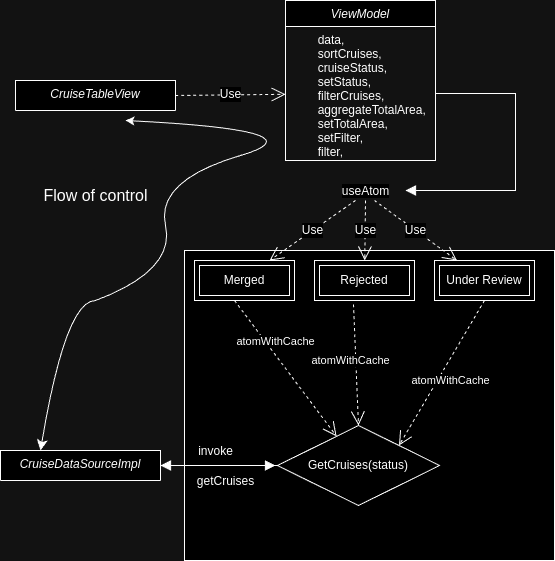

The diagram above was exported from draw.io. Its source (the exported page's mxGraphModel, read from the mxfile embedded in the PNG):
<mxGraphModel dx="675" dy="737" grid="1" gridSize="10" guides="1" tooltips="1" connect="1" arrows="1" fold="1" page="1" pageScale="1" pageWidth="827" pageHeight="1169" math="0" shadow="0">
  <root>
    <mxCell id="WIyWlLk6GJQsqaUBKTNV-0" />
    <mxCell id="WIyWlLk6GJQsqaUBKTNV-1" parent="WIyWlLk6GJQsqaUBKTNV-0" />
    <mxCell id="sVP6cVImfTpX4BKzWecU-8" value="" style="html=1;dashed=0;whiteSpace=wrap;" parent="WIyWlLk6GJQsqaUBKTNV-1" vertex="1">
      <mxGeometry x="229" y="400" width="370" height="310" as="geometry" />
    </mxCell>
    <mxCell id="zkfFHV4jXpPFQw0GAbJ--0" value="CruiseTableView" style="swimlane;fontStyle=2;align=center;verticalAlign=top;childLayout=stackLayout;horizontal=1;startSize=140;horizontalStack=0;resizeParent=1;resizeLast=0;collapsible=1;marginBottom=0;rounded=0;shadow=0;strokeWidth=1;" parent="WIyWlLk6GJQsqaUBKTNV-1" vertex="1">
      <mxGeometry x="60" y="230" width="160" height="30" as="geometry">
        <mxRectangle x="230" y="140" width="160" height="26" as="alternateBounds" />
      </mxGeometry>
    </mxCell>
    <mxCell id="sVP6cVImfTpX4BKzWecU-0" value="ViewModel" style="swimlane;fontStyle=2;align=center;verticalAlign=top;childLayout=stackLayout;horizontal=1;startSize=26;horizontalStack=0;resizeParent=1;resizeLast=0;collapsible=1;marginBottom=0;rounded=0;shadow=0;strokeWidth=1;" parent="WIyWlLk6GJQsqaUBKTNV-1" vertex="1">
      <mxGeometry x="330" y="150" width="150" height="160" as="geometry">
        <mxRectangle x="230" y="140" width="160" height="26" as="alternateBounds" />
      </mxGeometry>
    </mxCell>
    <mxCell id="sVP6cVImfTpX4BKzWecU-1" value="        data,&#10;        sortCruises,&#10;        cruiseStatus,&#10;        setStatus,&#10;        filterCruises,&#10;        aggregateTotalArea,&#10;        setTotalArea,&#10;        setFilter,&#10;        filter,&#10;        " style="text;align=left;verticalAlign=top;spacingLeft=4;spacingRight=4;overflow=hidden;rotatable=0;points=[[0,0.5],[1,0.5]];portConstraint=eastwest;" parent="sVP6cVImfTpX4BKzWecU-0" vertex="1">
      <mxGeometry y="26" width="150" height="134" as="geometry" />
    </mxCell>
    <mxCell id="sVP6cVImfTpX4BKzWecU-2" value="Use" style="endArrow=open;endSize=12;dashed=1;html=1;rounded=0;fontSize=12;curved=1;exitX=1;exitY=0.5;exitDx=0;exitDy=0;" parent="WIyWlLk6GJQsqaUBKTNV-1" source="zkfFHV4jXpPFQw0GAbJ--0" target="sVP6cVImfTpX4BKzWecU-1" edge="1">
      <mxGeometry width="160" relative="1" as="geometry">
        <mxPoint x="220" y="370" as="sourcePoint" />
        <mxPoint x="380" y="370" as="targetPoint" />
      </mxGeometry>
    </mxCell>
    <mxCell id="sVP6cVImfTpX4BKzWecU-3" value="GetCruises(status)" style="shape=rhombus;html=1;dashed=0;whiteSpace=wrap;perimeter=rhombusPerimeter;" parent="WIyWlLk6GJQsqaUBKTNV-1" vertex="1">
      <mxGeometry x="322" y="575" width="162" height="80" as="geometry" />
    </mxCell>
    <mxCell id="sVP6cVImfTpX4BKzWecU-4" value="Merged" style="shape=ext;margin=3;double=1;whiteSpace=wrap;html=1;align=center;" parent="WIyWlLk6GJQsqaUBKTNV-1" vertex="1">
      <mxGeometry x="239" y="410" width="100" height="40" as="geometry" />
    </mxCell>
    <mxCell id="sVP6cVImfTpX4BKzWecU-5" value="Rejected" style="shape=ext;margin=3;double=1;whiteSpace=wrap;html=1;align=center;" parent="WIyWlLk6GJQsqaUBKTNV-1" vertex="1">
      <mxGeometry x="359" y="410" width="100" height="40" as="geometry" />
    </mxCell>
    <mxCell id="sVP6cVImfTpX4BKzWecU-7" value="Under Review" style="shape=ext;margin=3;double=1;whiteSpace=wrap;html=1;align=center;" parent="WIyWlLk6GJQsqaUBKTNV-1" vertex="1">
      <mxGeometry x="479" y="410" width="100" height="40" as="geometry" />
    </mxCell>
    <mxCell id="sVP6cVImfTpX4BKzWecU-10" value="useAtom" style="html=1;verticalAlign=bottom;endArrow=block;curved=0;rounded=0;fontSize=12;startSize=8;endSize=8;exitX=1;exitY=0.5;exitDx=0;exitDy=0;" parent="WIyWlLk6GJQsqaUBKTNV-1" source="sVP6cVImfTpX4BKzWecU-1" edge="1">
      <mxGeometry x="1" y="41" width="80" relative="1" as="geometry">
        <mxPoint x="370" y="190" as="sourcePoint" />
        <mxPoint x="450" y="340" as="targetPoint" />
        <Array as="points">
          <mxPoint x="560" y="243" />
          <mxPoint x="560" y="340" />
        </Array>
        <mxPoint x="-40" y="-31" as="offset" />
      </mxGeometry>
    </mxCell>
    <mxCell id="sVP6cVImfTpX4BKzWecU-11" value="CruiseDataSourceImpl" style="swimlane;fontStyle=2;align=center;verticalAlign=top;childLayout=stackLayout;horizontal=1;startSize=140;horizontalStack=0;resizeParent=1;resizeLast=0;collapsible=1;marginBottom=0;rounded=0;shadow=0;strokeWidth=1;" parent="WIyWlLk6GJQsqaUBKTNV-1" vertex="1">
      <mxGeometry x="45" y="600" width="160" height="30" as="geometry">
        <mxRectangle x="230" y="140" width="160" height="26" as="alternateBounds" />
      </mxGeometry>
    </mxCell>
    <mxCell id="sVP6cVImfTpX4BKzWecU-12" value="" style="endArrow=open;endSize=12;dashed=1;html=1;rounded=0;fontSize=12;curved=1;" parent="WIyWlLk6GJQsqaUBKTNV-1" target="sVP6cVImfTpX4BKzWecU-3" edge="1">
      <mxGeometry width="160" relative="1" as="geometry">
        <mxPoint x="279" y="450" as="sourcePoint" />
        <mxPoint x="439" y="450" as="targetPoint" />
      </mxGeometry>
    </mxCell>
    <mxCell id="f5ZsFins0525eK3Shxgd-3" value="atomWithCache" style="edgeLabel;html=1;align=center;verticalAlign=middle;resizable=0;points=[];" vertex="1" connectable="0" parent="sVP6cVImfTpX4BKzWecU-12">
      <mxGeometry x="-0.2514" relative="1" as="geometry">
        <mxPoint x="2" y="-11" as="offset" />
      </mxGeometry>
    </mxCell>
    <mxCell id="sVP6cVImfTpX4BKzWecU-13" value="" style="endArrow=open;endSize=12;dashed=1;html=1;rounded=0;fontSize=12;curved=1;exitX=0.39;exitY=1.1;exitDx=0;exitDy=0;exitPerimeter=0;entryX=0.5;entryY=0;entryDx=0;entryDy=0;" parent="WIyWlLk6GJQsqaUBKTNV-1" source="sVP6cVImfTpX4BKzWecU-5" target="sVP6cVImfTpX4BKzWecU-3" edge="1">
      <mxGeometry x="-0.0006" width="160" relative="1" as="geometry">
        <mxPoint x="289" y="460" as="sourcePoint" />
        <mxPoint x="399" y="480" as="targetPoint" />
        <mxPoint as="offset" />
      </mxGeometry>
    </mxCell>
    <mxCell id="f5ZsFins0525eK3Shxgd-2" value="atomWithCache" style="edgeLabel;html=1;align=center;verticalAlign=middle;resizable=0;points=[];" vertex="1" connectable="0" parent="sVP6cVImfTpX4BKzWecU-13">
      <mxGeometry x="-0.0588" y="-1" relative="1" as="geometry">
        <mxPoint x="-5" y="-1" as="offset" />
      </mxGeometry>
    </mxCell>
    <mxCell id="sVP6cVImfTpX4BKzWecU-14" value="" style="endArrow=open;endSize=12;dashed=1;html=1;rounded=0;fontSize=12;curved=1;exitX=0.5;exitY=1;exitDx=0;exitDy=0;entryX=1;entryY=0;entryDx=0;entryDy=0;" parent="WIyWlLk6GJQsqaUBKTNV-1" source="sVP6cVImfTpX4BKzWecU-7" target="sVP6cVImfTpX4BKzWecU-3" edge="1">
      <mxGeometry width="160" relative="1" as="geometry">
        <mxPoint x="299" y="470" as="sourcePoint" />
        <mxPoint x="379" y="524" as="targetPoint" />
      </mxGeometry>
    </mxCell>
    <mxCell id="f5ZsFins0525eK3Shxgd-4" value="atomWithCache" style="edgeLabel;html=1;align=center;verticalAlign=middle;resizable=0;points=[];" vertex="1" connectable="0" parent="sVP6cVImfTpX4BKzWecU-14">
      <mxGeometry x="-0.1645" y="1" relative="1" as="geometry">
        <mxPoint y="19" as="offset" />
      </mxGeometry>
    </mxCell>
    <mxCell id="sVP6cVImfTpX4BKzWecU-15" value="invoke" style="html=1;verticalAlign=bottom;endArrow=block;curved=0;rounded=0;fontSize=12;startSize=8;endSize=8;entryX=1;entryY=0.5;entryDx=0;entryDy=0;exitX=0;exitY=0.5;exitDx=0;exitDy=0;" parent="WIyWlLk6GJQsqaUBKTNV-1" source="sVP6cVImfTpX4BKzWecU-3" target="sVP6cVImfTpX4BKzWecU-11" edge="1">
      <mxGeometry x="0.0598" y="-5" width="80" relative="1" as="geometry">
        <mxPoint x="330" y="390" as="sourcePoint" />
        <mxPoint x="410" y="390" as="targetPoint" />
        <mxPoint as="offset" />
      </mxGeometry>
    </mxCell>
    <mxCell id="sVP6cVImfTpX4BKzWecU-17" value="getCruises" style="html=1;verticalAlign=bottom;endArrow=block;curved=0;rounded=0;fontSize=12;startSize=8;endSize=8;exitX=1;exitY=0.5;exitDx=0;exitDy=0;" parent="WIyWlLk6GJQsqaUBKTNV-1" source="sVP6cVImfTpX4BKzWecU-11" edge="1">
      <mxGeometry x="0.1304" y="-25" width="80" relative="1" as="geometry">
        <mxPoint x="199.65" y="552.5" as="sourcePoint" />
        <mxPoint x="320" y="615" as="targetPoint" />
        <Array as="points" />
        <mxPoint as="offset" />
      </mxGeometry>
    </mxCell>
    <mxCell id="sVP6cVImfTpX4BKzWecU-19" value="" style="curved=1;endArrow=classic;html=1;rounded=0;fontSize=12;color=blue;" parent="WIyWlLk6GJQsqaUBKTNV-1" edge="1">
      <mxGeometry width="50" height="50" relative="1" as="geometry">
        <mxPoint x="140" y="450" as="sourcePoint" />
        <mxPoint x="170" y="270" as="targetPoint" />
        <Array as="points">
          <mxPoint x="220" y="420" />
          <mxPoint x="200" y="330" />
          <mxPoint x="370" y="280" />
        </Array>
      </mxGeometry>
    </mxCell>
    <mxCell id="sVP6cVImfTpX4BKzWecU-20" value="" style="endArrow=classic;html=1;rounded=0;fontSize=12;startSize=8;endSize=8;curved=1;entryX=0.25;entryY=0;entryDx=0;entryDy=0;" parent="WIyWlLk6GJQsqaUBKTNV-1" edge="1" target="sVP6cVImfTpX4BKzWecU-11">
      <mxGeometry width="50" height="50" relative="1" as="geometry">
        <mxPoint x="140" y="450" as="sourcePoint" />
        <mxPoint x="110" y="470" as="targetPoint" />
        <Array as="points">
          <mxPoint x="110" y="450" />
        </Array>
      </mxGeometry>
    </mxCell>
    <mxCell id="sVP6cVImfTpX4BKzWecU-21" value="Flow of control&lt;div&gt;&lt;br&gt;&lt;/div&gt;" style="text;html=1;align=center;verticalAlign=middle;resizable=0;points=[];autosize=1;strokeColor=none;fillColor=none;fontSize=16;" parent="WIyWlLk6GJQsqaUBKTNV-1" vertex="1">
      <mxGeometry x="75" y="330" width="130" height="50" as="geometry" />
    </mxCell>
    <mxCell id="f5ZsFins0525eK3Shxgd-5" value="Use" style="endArrow=open;endSize=12;dashed=1;html=1;rounded=0;fontSize=12;curved=1;entryX=0.75;entryY=0;entryDx=0;entryDy=0;" edge="1" parent="WIyWlLk6GJQsqaUBKTNV-1" target="sVP6cVImfTpX4BKzWecU-4">
      <mxGeometry width="160" relative="1" as="geometry">
        <mxPoint x="400" y="350" as="sourcePoint" />
        <mxPoint x="340" y="254" as="targetPoint" />
      </mxGeometry>
    </mxCell>
    <mxCell id="f5ZsFins0525eK3Shxgd-6" value="Use" style="endArrow=open;endSize=12;dashed=1;html=1;rounded=0;fontSize=12;curved=1;" edge="1" parent="WIyWlLk6GJQsqaUBKTNV-1" target="sVP6cVImfTpX4BKzWecU-5">
      <mxGeometry x="-0.0001" width="160" relative="1" as="geometry">
        <mxPoint x="410" y="350" as="sourcePoint" />
        <mxPoint x="324" y="420" as="targetPoint" />
        <mxPoint as="offset" />
      </mxGeometry>
    </mxCell>
    <mxCell id="f5ZsFins0525eK3Shxgd-7" value="Use" style="endArrow=open;endSize=12;dashed=1;html=1;rounded=0;fontSize=12;curved=1;" edge="1" parent="WIyWlLk6GJQsqaUBKTNV-1" target="sVP6cVImfTpX4BKzWecU-7">
      <mxGeometry x="-0.0001" width="160" relative="1" as="geometry">
        <mxPoint x="419" y="350" as="sourcePoint" />
        <mxPoint x="419" y="420" as="targetPoint" />
        <mxPoint as="offset" />
      </mxGeometry>
    </mxCell>
  </root>
</mxGraphModel>